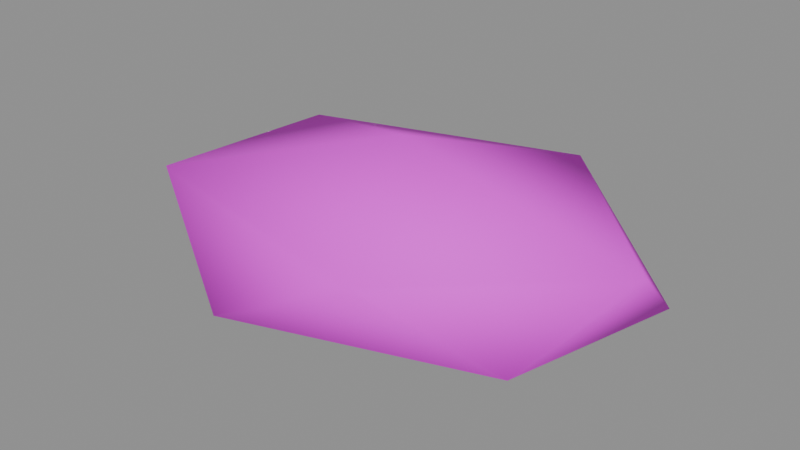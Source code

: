 # Source: moss.blend  (saved by Blender 4.5.87; exported with 4.5.12 LTS)
import bpy
from mathutils import Matrix  # noqa: F401  (used for matrix-valued properties, if any)

bpy.ops.wm.read_factory_settings(use_empty=True)
scene = bpy.context.scene
scene.name = 'ComponentPackage_moss'

# ---- collections
col_sea_scene_water_building_003_moss = bpy.data.collections.new('SEA-SCENE-WATER-BUILDING-003-MOSS'); scene.collection.children.link(col_sea_scene_water_building_003_moss)

# ---- images (referenced by path relative to the original .blend; pixels are not part of the script)
import os
ASSET_DIR = os.environ.get("B2B_ASSET_DIR", "")  # directory of the original .blend (textures are referenced by path, not embedded)
HERE = os.path.dirname(os.path.abspath(__file__))  # packed textures are extracted next to this script under _unpacked/

def load_image(name, relpath, width, height, colorspace="sRGB"):
    """Load a texture the original file referenced (path relative to the .blend, or extracted next to this script)."""
    p = next((c for c in (os.path.join(HERE, relpath), os.path.join(ASSET_DIR, relpath)) if relpath and os.path.exists(c)), "")
    if p:
        img = bpy.data.images.load(p, check_existing=True)
        img.name = name
    else:  # same state as the original file: an image datablock whose file is absent (Cycles renders it pink)
        img = bpy.data.images.new(name, width, height)
        img.source = "FILE"
        img.filepath = "//" + (relpath or name)
    img.colorspace_settings.name = colorspace
    return img
img_sea_cabin_timber_8x8_512_png = load_image('sea_cabin_timber_8x8_512.png', 'sea_cabin_timber_8x8_512.png', 1024, 1024, 'sRGB')

# ---- materials (node trees are filled in below, after node groups)
mat_wb003v2_sea_matte = bpy.data.materials.new('WB003V2_SEA_Matte')

# ---- material node trees
mat_wb003v2_sea_matte.use_nodes = True; mat_wb003v2_sea_matte.node_tree.nodes.clear()
_N = mat_wb003v2_sea_matte.node_tree.nodes; _L = mat_wb003v2_sea_matte.node_tree.links
n0 = _N.new('ShaderNodeBsdfPrincipled'); n0.name = '原理化 BSDF'; n0.location = (-200, 100)
n0.inputs[2].default_value = 0.78
n1 = _N.new('ShaderNodeOutputMaterial'); n1.name = '材质输出'; n1.location = (200, 100)
n2 = _N.new('ShaderNodeUVMap'); n2.name = 'UV 贴图'; n2.location = (0, 0)
n2.uv_map = 'PaletteUV'
n3 = _N.new('ShaderNodeTexImage'); n3.name = '图像纹理'; n3.location = (0, 0)
n3.image = img_sea_cabin_timber_8x8_512_png
n3.interpolation = 'Closest'
n3.extension = 'EXTEND'
_L.new(n0.outputs[0], n1.inputs[0])
_L.new(n2.outputs[0], n3.inputs[0])
_L.new(n3.outputs[0], n0.inputs[0])
n1.is_active_output = True

# ---- meshes
me_wb003v2_moss_004 = bpy.data.meshes.new('WB003V2_Moss.004')
me_wb003v2_moss_004.from_pydata([(0.02942, -0.01318, 0.0), (1.019, -0.4925, 0.2724), (-0.4108, -0.9164, 0.2389), (-1.388, -0.01318, 0.24), (-0.3611, 0.788, 0.2657), (1.245, 0.5754, 0.226), (0.4685, -0.9141, 0.7131), (-1.116, -0.5682, 0.7123), (-1.034, 0.5021, 0.6954), (0.4825, 0.9164, 0.7206), (1.388, -0.01318, 0.7028), (0.02942, -0.01318, 1.013)], [], [(0, 1, 2), (1, 0, 5), (0, 2, 3), (0, 3, 4), (0, 4, 5), (1, 5, 10), (2, 1, 6), (3, 2, 7), (4, 3, 8), (5, 4, 9), (1, 10, 6), (2, 6, 7), (3, 7, 8), (4, 8, 9), (5, 9, 10), (6, 10, 11), (7, 6, 11), (8, 7, 11), (9, 8, 11), (10, 9, 11)])
me_wb003v2_moss_004.polygons.foreach_set('use_smooth', [True] * 20)
_uv = me_wb003v2_moss_004.uv_layers.new(name='PaletteUV')
_uv.uv.foreach_set('vector', [0.3405, 0.4375, 0.2985, 0.4617, 0.2985, 0.4133, 0.3405, 0.4375, 0.2985, 0.4617, 0.2985, 0.4133, 0.3405, 0.4375, 0.2985, 0.4617, 0.2985, 0.4133, 0.3405, 0.4375, 0.2985, 0.4617, 0.2985, 0.4133, 0.3405, 0.4375, 0.2985, 0.4617, 0.2985, 0.4133, 0.3405, 0.4375, 0.2985, 0.4617, 0.2985, 0.4133, 0.3405, 0.4375, 0.2985, 0.4617, 0.2985, 0.4133, 0.3405, 0.4375, 0.2985, 0.4617, 0.2985, 0.4133, 0.3405, 0.4375, 0.2985, 0.4617, 0.2985, 0.4133, 0.3405, 0.4375, 0.2985, 0.4617, 0.2985, 0.4133, 0.3405, 0.4375, 0.2985, 0.4617, 0.2985, 0.4133, 0.3405, 0.4375, 0.2985, 0.4617, 0.2985, 0.4133, 0.3405, 0.4375, 0.2985, 0.4617, 0.2985, 0.4133, 0.3405, 0.4375, 0.2985, 0.4617, 0.2985, 0.4133, 0.3405, 0.4375, 0.2985, 0.4617, 0.2985, 0.4133, 0.3405, 0.4375, 0.2985, 0.4617, 0.2985, 0.4133, 0.3405, 0.4375, 0.2985, 0.4617, 0.2985, 0.4133, 0.3405, 0.4375, 0.2985, 0.4617, 0.2985, 0.4133, 0.3405, 0.4375, 0.2985, 0.4617, 0.2985, 0.4133, 0.3405, 0.4375, 0.2985, 0.4617, 0.2985, 0.4133])
me_wb003v2_moss_004.materials.append(mat_wb003v2_sea_matte)
me_wb003v2_moss_004.update()

# ---- objects
ob_wb003v2_moss = bpy.data.objects.new('WB003V2_Moss', me_wb003v2_moss_004)

# ---- transforms, parenting, visibility, modifiers, constraints
ob_wb003v2_moss.location = (0.0, 0.0, 0.0)

# ---- collection membership
col_sea_scene_water_building_003_moss.objects.link(ob_wb003v2_moss)

# ---- scene / render settings (as saved in the file)
scene.frame_start = 1; scene.frame_end = 250; scene.frame_set(1)
scene.render.engine = 'BLENDER_EEVEE_NEXT'
scene.render.image_settings.exr_codec = 'NONE'
scene.render.simplify_subdivision_render = 0
scene.render.simplify_child_particles_render = 0.0
scene.eevee.use_volume_custom_range = False
scene.eevee.use_fast_gi = False
scene.eevee.use_shadows = False
scene.view_settings.white_balance_temperature = 0.0
scene.view_settings.white_balance_tint = 0.0
scene.view_settings.white_balance_whitepoint = (2.97, 0.5193, -0.0414)
bpy.context.view_layer.update()

# ---- added for rendering (the .blend has no active camera and no usable light): camera, sun + grey world if the file has none
cam_auto = bpy.data.cameras.new('AutoCamera')
cam_auto.lens = 50.0
cam_auto.sensor_width = 36.0
cam_auto.clip_end = 1000.0
ob_auto_camera = bpy.data.objects.new('AutoCamera', cam_auto)
scene.collection.objects.link(ob_auto_camera)
ob_auto_camera.location = (3.21751, -3.86102, 3.08029)
ob_auto_camera.rotation_euler = (1.09748, -7.21219e-08, 0.694738)
scene.camera = ob_auto_camera
light_auto_sun = bpy.data.lights.new('AutoSun', 'SUN')
light_auto_sun.energy = 3.0
light_auto_sun.angle = 0.0523599
ob_auto_sun = bpy.data.objects.new('AutoSun', light_auto_sun)
scene.collection.objects.link(ob_auto_sun)
ob_auto_sun.rotation_euler = (0.872665, 0.174533, 0.523599)
if scene.world is None:
    world_auto = bpy.data.worlds.new('AutoWorld')
    world_auto.color = (0.3, 0.3, 0.3)
    scene.world = world_auto
bpy.context.view_layer.update()
